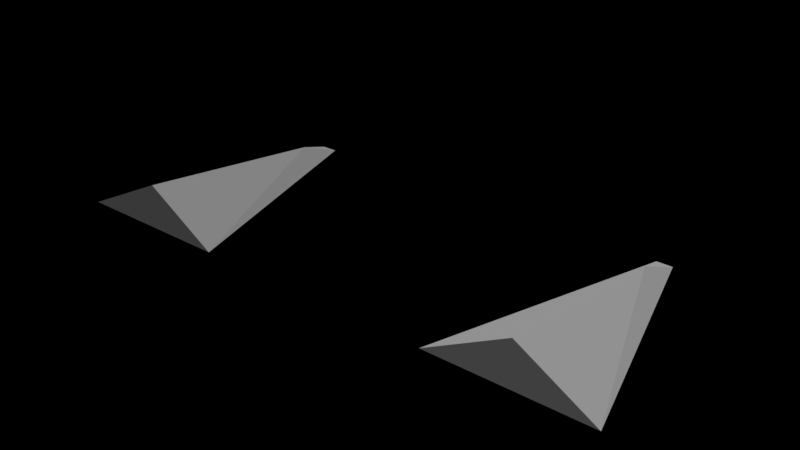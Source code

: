 # Source: Wipeout.blend  (saved by Blender 2.77.0; exported with 4.5.12 LTS)
import bpy
from mathutils import Matrix  # noqa: F401  (used for matrix-valued properties, if any)

bpy.ops.wm.read_factory_settings(use_empty=True)
scene = bpy.context.scene
scene.name = 'Scene.001'

# ---- collections
col_collection_1_001 = bpy.data.collections.new('Collection 1.001'); scene.collection.children.link(col_collection_1_001)

# ---- materials (node trees are filled in below, after node groups)
mat_pmat_metal = bpy.data.materials.new('pmat/Metal')
mat_dummyvehicle = bpy.data.materials.new('DummyVehicle')
mat_dummyvehicle.alpha_threshold = 0.0
mat_dummyvehicle.use_transparent_shadow = False
mat_dummyvehicle.diffuse_color = (1.0, 1.0, 1.0, 1.0)
mat_dummyvehicle.roughness = 0.5
mat_dummyvehicle.specular_intensity = 0.0
mat_dummyvehicle.line_color = (0.0, 0.0, 0.0, 1.0)

# ---- material node trees

# ---- lights
light_sun_001 = bpy.data.lights.new('Sun.001', 'SUN')
light_sun_001.transmission_factor = 0.0
light_sun_001.angle = 0.1993
light_sun_001.energy = 1.0
light_sun_001.shadow_buffer_clip_start = 0.5
light_sun_001.shadow_soft_size = 0.1
light_sun_001.shadow_cascade_max_distance = 1000.0

# ---- meshes
me_dummyvehicle_mesh = bpy.data.meshes.new('DummyVehicle.mesh')
me_dummyvehicle_mesh.from_pydata([(-2.0, -2.067, 0.04841), (0.0, -1.911, 1.036), (-0.2, 4.0, 0.004631), (0.0, 3.044, 0.3577), (2.0, -2.067, 0.04841), (0.2, 4.0, 0.004631)], [], [(1, 3, 2, 0), (3, 5, 2), (3, 1, 4, 5), (1, 0, 4), (0, 2, 5, 4)])
_k = set([(0, 1), (0, 2), (0, 4), (1, 3), (1, 4), (2, 3), (2, 5), (3, 5), (4, 5)])
me_dummyvehicle_mesh.attributes.new('sharp_edge', 'BOOLEAN', 'EDGE').data.foreach_set('value', [ (min(e.vertices), max(e.vertices)) in _k for e in me_dummyvehicle_mesh.edges])
_uv = me_dummyvehicle_mesh.uv_layers.new(name='UVMap')
_uv.uv.foreach_set('vector', [0.9977, 0.6705, 0.2638, 0.6707, 0.1152, 0.6382, 1.0, 0.3409, 0.2638, 0.6707, 0.1153, 0.7035, 0.1152, 0.6382, 0.2638, 0.6707, 0.9977, 0.6705, 1.0, 1.0, 0.1153, 0.7035, 0.6597, 0.1702, 0.3193, 0.0, 1.0, 5.122e-08, 0.0, 0.03125, 0.8401, 0.2805, 0.8401, 0.3359, 0.0, 0.5851])
me_dummyvehicle_mesh.materials.append(mat_dummyvehicle)
me_dummyvehicle_mesh.use_remesh_preserve_volume = False
me_dummyvehicle_mesh.use_remesh_preserve_attributes = False
me_dummyvehicle_mesh.use_mirror_vertex_groups = False
me_dummyvehicle_mesh.update()

# ---- objects
ob_sun_001 = bpy.data.objects.new('Sun.001', light_sun_001)
ob_dummyvehicle = bpy.data.objects.new('!DummyVehicle', None)
ob_dummyvehicle_gcol = bpy.data.objects.new('DummyVehicle.gcol', None)
ob_cube = bpy.data.objects.new('Cube', me_dummyvehicle_mesh)
ob_dummyvehicle_mesh = bpy.data.objects.new('DummyVehicle.mesh', me_dummyvehicle_mesh)

# ---- transforms, parenting, visibility, modifiers, constraints
ob_sun_001.location = (3.899, -3.692, 13.5)
ob_sun_001.lineart.crease_threshold = 0.0
ob_dummyvehicle.location = (0.0, 0.0, 0.0)
ob_dummyvehicle.empty_image_offset = (0.0, 0.0)
ob_dummyvehicle.lineart.crease_threshold = 0.0
ob_dummyvehicle_gcol.parent = ob_dummyvehicle
ob_dummyvehicle_gcol.location = (-5.0, 0.0, 0.0)
ob_dummyvehicle_gcol.empty_image_offset = (0.0, 0.0)
ob_dummyvehicle_gcol.lineart.crease_threshold = 0.0
ob_cube.parent = ob_dummyvehicle_gcol
ob_cube.matrix_parent_inverse = Matrix(((1.0, 0.0, 0.0, 5.0), (0.0, 1.0, 0.0, 0.0), (0.0, 0.0, 1.0, 0.0), (0.0, 0.0, 0.0, 1.0)))
ob_cube.location = (-5.0, 0.0, 0.0)
ob_cube.lineart.crease_threshold = 0.0
ob_cube.material_slots[0].link = 'OBJECT'; ob_cube.material_slots[0].material = mat_pmat_metal
ob_dummyvehicle_mesh.parent = ob_dummyvehicle
ob_dummyvehicle_mesh.location = (5.0, 0.0, 0.0)
ob_dummyvehicle_mesh.lineart.crease_threshold = 0.0
_m = ob_dummyvehicle_mesh.modifiers.new('EdgeSplit', 'EDGE_SPLIT')
_m.use_edge_angle = False

# ---- collection membership
col_collection_1_001.objects.link(ob_sun_001)
col_collection_1_001.objects.link(ob_dummyvehicle)
col_collection_1_001.objects.link(ob_dummyvehicle_gcol)
col_collection_1_001.objects.link(ob_cube)
col_collection_1_001.objects.link(ob_dummyvehicle_mesh)

# ---- scene / render settings (as saved in the file)
scene.frame_start = 1; scene.frame_end = 250; scene.frame_set(1)
scene.render.engine = 'BLENDER_EEVEE_NEXT'
scene.render.image_settings.exr_codec = 'NONE'
scene.render.resolution_percentage = 50
scene.render.dither_intensity = 0.0
scene.render.simplify_subdivision_render = 0
scene.render.simplify_child_particles_render = 0.0
scene.cycles.use_denoising = False
scene.cycles.samples = 128
scene.cycles.sampling_pattern = 'TABULATED_SOBOL'
scene.cycles.light_sampling_threshold = 0.0
scene.cycles.use_adaptive_sampling = False
scene.cycles.use_light_tree = False
scene.cycles.blur_glossy = 0.0
scene.cycles.sample_clamp_indirect = 0.0
scene.view_settings.view_transform = 'Standard'
bpy.context.view_layer.update()

# ---- added for rendering (the .blend has no active camera): camera
cam_auto = bpy.data.cameras.new('AutoCamera')
cam_auto.lens = 50.0
cam_auto.sensor_width = 36.0
cam_auto.clip_end = 1000.0
ob_auto_camera = bpy.data.objects.new('AutoCamera', cam_auto)
scene.collection.objects.link(ob_auto_camera)
ob_auto_camera.location = (14.1494, -16.0123, 11.8399)
ob_auto_camera.rotation_euler = (1.09748, -7.21219e-08, 0.694738)
scene.camera = ob_auto_camera
bpy.context.view_layer.update()
